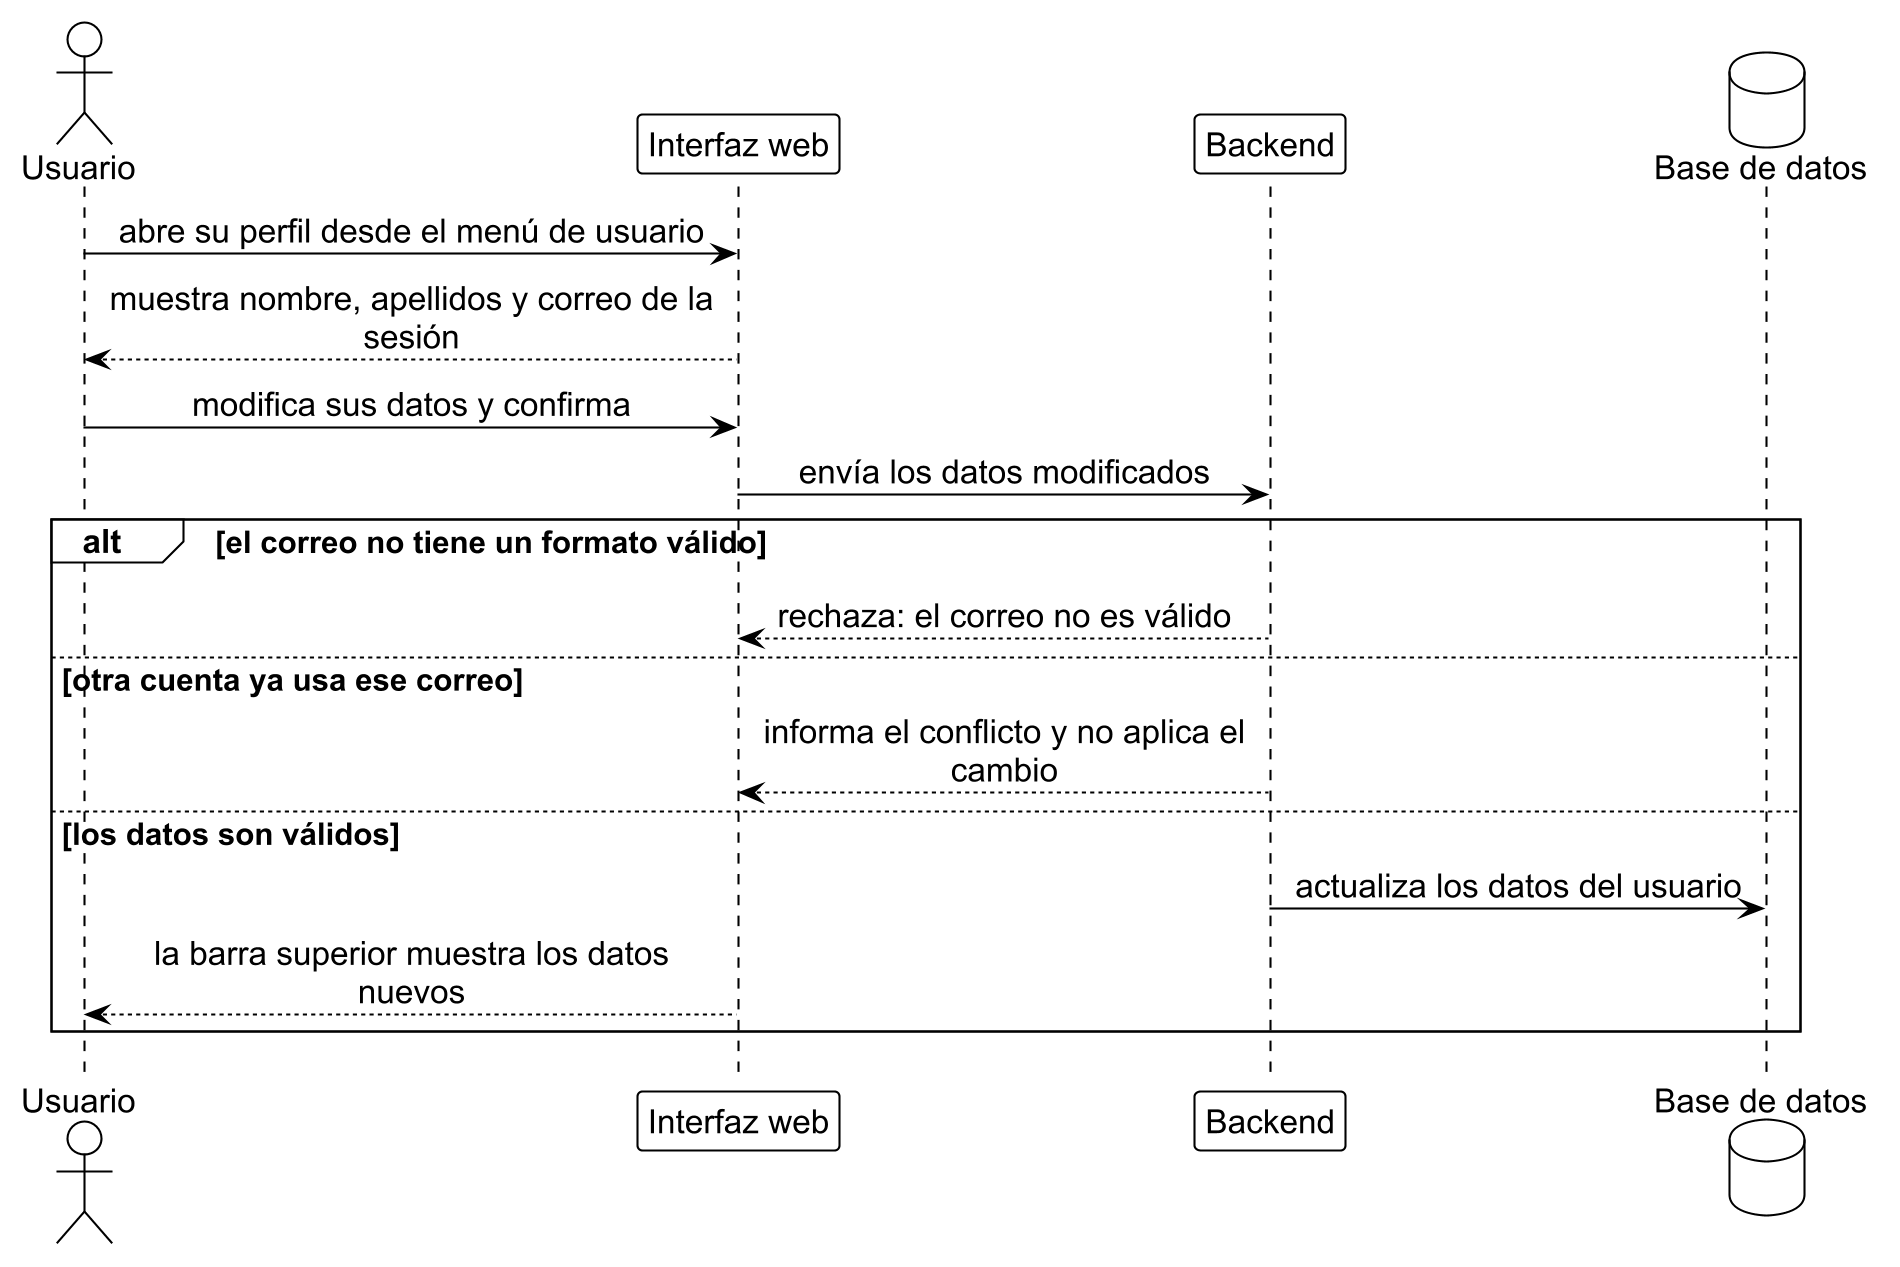

The diagram above was rendered by PlantUML. Its source (embedded in the PNG):
@startuml perfil
!include ../estilo_doc.iuml
skinparam dpi 200
actor Usuario as u
participant "Interfaz web" as ui
participant Backend as api
database "Base de datos" as db

u -> ui: abre su perfil desde el menú de usuario
ui --> u: muestra nombre, apellidos y correo de la\nsesión
u -> ui: modifica sus datos y confirma
ui -> api: envía los datos modificados
alt el correo no tiene un formato válido
  api --> ui: rechaza: el correo no es válido
else otra cuenta ya usa ese correo
  api --> ui: informa el conflicto y no aplica el\ncambio
else los datos son válidos
  api -> db: actualiza los datos del usuario
  ui --> u: la barra superior muestra los datos\nnuevos
end
@enduml